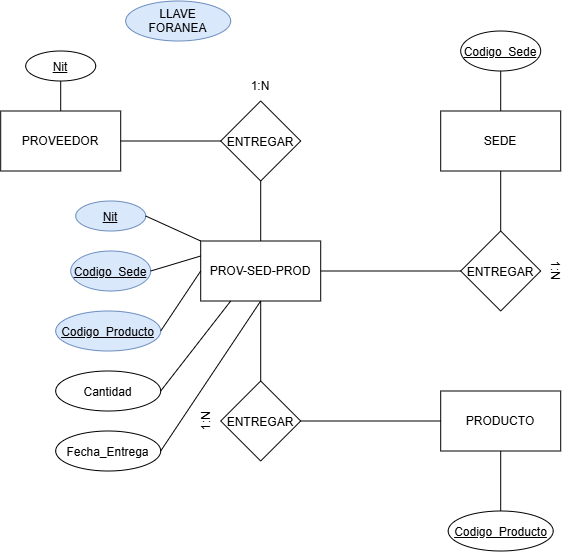

The diagram above was exported from draw.io. Its source (the exported page's mxGraphModel, read from the mxfile embedded in the PNG):
<mxGraphModel dx="1471" dy="801" grid="1" gridSize="10" guides="1" tooltips="1" connect="1" arrows="1" fold="1" page="1" pageScale="1" pageWidth="1169" pageHeight="827" math="0" shadow="0">
  <root>
    <mxCell id="0" />
    <mxCell id="1" parent="0" />
    <mxCell id="kaREvJP_Rn2SzJdfr63v-1" parent="1" style="rounded=0;whiteSpace=wrap;html=1;" value="PROVEEDOR" vertex="1">
      <mxGeometry height="60" width="120" x="240" y="160" as="geometry" />
    </mxCell>
    <mxCell id="kaREvJP_Rn2SzJdfr63v-2" parent="1" style="rounded=0;whiteSpace=wrap;html=1;" value="SEDE" vertex="1">
      <mxGeometry height="60" width="120" x="680" y="160" as="geometry" />
    </mxCell>
    <mxCell id="kaREvJP_Rn2SzJdfr63v-3" parent="1" style="rounded=0;whiteSpace=wrap;html=1;" value="PRODUCTO" vertex="1">
      <mxGeometry height="60" width="120" x="680" y="440" as="geometry" />
    </mxCell>
    <mxCell id="kaREvJP_Rn2SzJdfr63v-4" parent="1" style="rounded=0;whiteSpace=wrap;html=1;" value="PROV-SED-PROD" vertex="1">
      <mxGeometry height="60" width="120" x="440" y="290" as="geometry" />
    </mxCell>
    <mxCell id="kaREvJP_Rn2SzJdfr63v-5" parent="1" style="rhombus;whiteSpace=wrap;html=1;shapeInside=1;" value="ENTREGAR" vertex="1">
      <mxGeometry height="80" width="80" x="700" y="280" as="geometry" />
    </mxCell>
    <mxCell id="kaREvJP_Rn2SzJdfr63v-6" parent="1" style="rhombus;whiteSpace=wrap;html=1;shapeInside=1;" value="ENTREGAR" vertex="1">
      <mxGeometry height="80" width="80" x="460" y="430" as="geometry" />
    </mxCell>
    <mxCell id="kaREvJP_Rn2SzJdfr63v-7" parent="1" style="rhombus;whiteSpace=wrap;html=1;shapeInside=1;" value="ENTREGAR" vertex="1">
      <mxGeometry height="80" width="80" x="460" y="150" as="geometry" />
    </mxCell>
    <mxCell id="kaREvJP_Rn2SzJdfr63v-8" edge="1" parent="1" source="kaREvJP_Rn2SzJdfr63v-7" style="endArrow=none;html=1;rounded=0;entryX=1;entryY=0.5;entryDx=0;entryDy=0;exitX=0;exitY=0.5;exitDx=0;exitDy=0;" target="kaREvJP_Rn2SzJdfr63v-1" value="">
      <mxGeometry height="50" relative="1" width="50" as="geometry">
        <mxPoint x="520" y="320" as="sourcePoint" />
        <mxPoint x="570" y="270" as="targetPoint" />
      </mxGeometry>
    </mxCell>
    <mxCell id="kaREvJP_Rn2SzJdfr63v-9" edge="1" parent="1" source="kaREvJP_Rn2SzJdfr63v-4" style="endArrow=none;html=1;rounded=0;entryX=0.5;entryY=1;entryDx=0;entryDy=0;exitX=0.5;exitY=0;exitDx=0;exitDy=0;" target="kaREvJP_Rn2SzJdfr63v-7" value="">
      <mxGeometry height="50" relative="1" width="50" as="geometry">
        <mxPoint x="520" y="320" as="sourcePoint" />
        <mxPoint x="570" y="270" as="targetPoint" />
      </mxGeometry>
    </mxCell>
    <mxCell id="kaREvJP_Rn2SzJdfr63v-10" edge="1" parent="1" source="kaREvJP_Rn2SzJdfr63v-5" style="endArrow=none;html=1;rounded=0;entryX=0.5;entryY=1;entryDx=0;entryDy=0;exitX=0.5;exitY=0;exitDx=0;exitDy=0;" target="kaREvJP_Rn2SzJdfr63v-2" value="">
      <mxGeometry height="50" relative="1" width="50" as="geometry">
        <mxPoint x="520" y="320" as="sourcePoint" />
        <mxPoint x="570" y="270" as="targetPoint" />
      </mxGeometry>
    </mxCell>
    <mxCell id="kaREvJP_Rn2SzJdfr63v-11" edge="1" parent="1" source="kaREvJP_Rn2SzJdfr63v-4" style="endArrow=none;html=1;rounded=0;entryX=0;entryY=0.5;entryDx=0;entryDy=0;exitX=1;exitY=0.5;exitDx=0;exitDy=0;" target="kaREvJP_Rn2SzJdfr63v-5" value="">
      <mxGeometry height="50" relative="1" width="50" as="geometry">
        <mxPoint x="520" y="320" as="sourcePoint" />
        <mxPoint x="570" y="270" as="targetPoint" />
      </mxGeometry>
    </mxCell>
    <mxCell id="kaREvJP_Rn2SzJdfr63v-12" edge="1" parent="1" source="kaREvJP_Rn2SzJdfr63v-6" style="endArrow=none;html=1;rounded=0;entryX=0;entryY=0.5;entryDx=0;entryDy=0;" target="kaREvJP_Rn2SzJdfr63v-3" value="">
      <mxGeometry height="50" relative="1" width="50" as="geometry">
        <mxPoint x="520" y="320" as="sourcePoint" />
        <mxPoint x="570" y="270" as="targetPoint" />
      </mxGeometry>
    </mxCell>
    <mxCell id="kaREvJP_Rn2SzJdfr63v-13" edge="1" parent="1" source="kaREvJP_Rn2SzJdfr63v-4" style="endArrow=none;html=1;rounded=0;entryX=0.5;entryY=0;entryDx=0;entryDy=0;exitX=0.5;exitY=1;exitDx=0;exitDy=0;" target="kaREvJP_Rn2SzJdfr63v-6" value="">
      <mxGeometry height="50" relative="1" width="50" as="geometry">
        <mxPoint x="500" y="360" as="sourcePoint" />
        <mxPoint x="570" y="270" as="targetPoint" />
      </mxGeometry>
    </mxCell>
    <mxCell id="kaREvJP_Rn2SzJdfr63v-14" parent="1" style="text;html=1;whiteSpace=wrap;strokeColor=none;fillColor=none;align=center;verticalAlign=middle;rounded=0;" value="1:N" vertex="1">
      <mxGeometry height="30" width="60" x="470" y="120" as="geometry" />
    </mxCell>
    <mxCell id="kaREvJP_Rn2SzJdfr63v-15" parent="1" style="text;html=1;whiteSpace=wrap;strokeColor=none;fillColor=none;align=center;verticalAlign=middle;rounded=0;rotation=90;" value="1:N" vertex="1">
      <mxGeometry height="30" width="60" x="765" y="305" as="geometry" />
    </mxCell>
    <mxCell id="kaREvJP_Rn2SzJdfr63v-16" parent="1" style="text;html=1;whiteSpace=wrap;strokeColor=none;fillColor=none;align=center;verticalAlign=middle;rounded=0;rotation=-90;" value="1:N" vertex="1">
      <mxGeometry height="30" width="60" x="415" y="455" as="geometry" />
    </mxCell>
    <mxCell id="kaREvJP_Rn2SzJdfr63v-17" parent="1" style="ellipse;whiteSpace=wrap;html=1;shapeInside=1;" value="Fecha_Entrega" vertex="1">
      <mxGeometry height="40" width="105" x="295" y="480" as="geometry" />
    </mxCell>
    <mxCell id="kaREvJP_Rn2SzJdfr63v-18" parent="1" style="ellipse;whiteSpace=wrap;html=1;shapeInside=1;" value="Cantidad" vertex="1">
      <mxGeometry height="40" width="105" x="295" y="420" as="geometry" />
    </mxCell>
    <mxCell id="kaREvJP_Rn2SzJdfr63v-19" parent="1" style="ellipse;whiteSpace=wrap;html=1;shapeInside=1;fillColor=#dae8fc;strokeColor=#6c8ebf;" value="&lt;u&gt;Codigo_Producto&lt;/u&gt;" vertex="1">
      <mxGeometry height="40" width="105" x="295" y="360" as="geometry" />
    </mxCell>
    <mxCell id="kaREvJP_Rn2SzJdfr63v-20" parent="1" style="ellipse;whiteSpace=wrap;html=1;shapeInside=1;fillColor=#dae8fc;strokeColor=#6c8ebf;" value="&lt;u&gt;Codigo_Sede&lt;/u&gt;" vertex="1">
      <mxGeometry height="40" width="80" x="310" y="300" as="geometry" />
    </mxCell>
    <mxCell id="kaREvJP_Rn2SzJdfr63v-21" parent="1" style="ellipse;whiteSpace=wrap;html=1;shapeInside=1;fillColor=#dae8fc;strokeColor=#6c8ebf;" value="&lt;u&gt;Nit&lt;/u&gt;" vertex="1">
      <mxGeometry height="30" width="70" x="315" y="250" as="geometry" />
    </mxCell>
    <mxCell id="kaREvJP_Rn2SzJdfr63v-22" parent="1" style="ellipse;whiteSpace=wrap;html=1;shapeInside=1;" value="&lt;u&gt;Nit&lt;/u&gt;" vertex="1">
      <mxGeometry height="30" width="70" x="265" y="100" as="geometry" />
    </mxCell>
    <mxCell id="kaREvJP_Rn2SzJdfr63v-23" parent="1" style="ellipse;whiteSpace=wrap;html=1;shapeInside=1;" value="&lt;u&gt;Codigo_Sede&lt;/u&gt;" vertex="1">
      <mxGeometry height="40" width="80" x="700" y="80" as="geometry" />
    </mxCell>
    <mxCell id="kaREvJP_Rn2SzJdfr63v-24" parent="1" style="ellipse;whiteSpace=wrap;html=1;shapeInside=1;" value="&lt;u&gt;Codigo_Producto&lt;/u&gt;" vertex="1">
      <mxGeometry height="40" width="105" x="687.5" y="560" as="geometry" />
    </mxCell>
    <mxCell id="kaREvJP_Rn2SzJdfr63v-25" parent="1" style="ellipse;whiteSpace=wrap;html=1;shapeInside=1;fillColor=#dae8fc;strokeColor=#6c8ebf;" value="LLAVE FORANEA" vertex="1">
      <mxGeometry height="40" width="105" x="365" y="50" as="geometry" />
    </mxCell>
    <mxCell id="kaREvJP_Rn2SzJdfr63v-26" edge="1" parent="1" source="kaREvJP_Rn2SzJdfr63v-1" style="endArrow=none;html=1;rounded=0;entryX=0.5;entryY=1;entryDx=0;entryDy=0;exitX=0.5;exitY=0;exitDx=0;exitDy=0;" target="kaREvJP_Rn2SzJdfr63v-22" value="">
      <mxGeometry height="50" relative="1" width="50" as="geometry">
        <mxPoint x="720" y="440" as="sourcePoint" />
        <mxPoint x="770" y="390" as="targetPoint" />
      </mxGeometry>
    </mxCell>
    <mxCell id="kaREvJP_Rn2SzJdfr63v-27" edge="1" parent="1" source="kaREvJP_Rn2SzJdfr63v-2" style="endArrow=none;html=1;rounded=0;entryX=0.5;entryY=1;entryDx=0;entryDy=0;exitX=0.5;exitY=0;exitDx=0;exitDy=0;" target="kaREvJP_Rn2SzJdfr63v-23" value="">
      <mxGeometry height="50" relative="1" width="50" as="geometry">
        <mxPoint x="720" y="440" as="sourcePoint" />
        <mxPoint x="770" y="390" as="targetPoint" />
      </mxGeometry>
    </mxCell>
    <mxCell id="kaREvJP_Rn2SzJdfr63v-28" edge="1" parent="1" source="kaREvJP_Rn2SzJdfr63v-3" style="endArrow=none;html=1;rounded=0;entryX=0.5;entryY=0;entryDx=0;entryDy=0;exitX=0.5;exitY=1;exitDx=0;exitDy=0;" target="kaREvJP_Rn2SzJdfr63v-24" value="">
      <mxGeometry height="50" relative="1" width="50" as="geometry">
        <mxPoint x="720" y="440" as="sourcePoint" />
        <mxPoint x="770" y="390" as="targetPoint" />
      </mxGeometry>
    </mxCell>
    <mxCell id="kaREvJP_Rn2SzJdfr63v-29" edge="1" parent="1" source="kaREvJP_Rn2SzJdfr63v-4" style="endArrow=none;html=1;rounded=0;entryX=1;entryY=0.5;entryDx=0;entryDy=0;exitX=0;exitY=0;exitDx=0;exitDy=0;" target="kaREvJP_Rn2SzJdfr63v-21" value="">
      <mxGeometry height="50" relative="1" width="50" as="geometry">
        <mxPoint x="720" y="440" as="sourcePoint" />
        <mxPoint x="770" y="390" as="targetPoint" />
      </mxGeometry>
    </mxCell>
    <mxCell id="kaREvJP_Rn2SzJdfr63v-30" edge="1" parent="1" source="kaREvJP_Rn2SzJdfr63v-4" style="endArrow=none;html=1;rounded=0;entryX=1;entryY=0.5;entryDx=0;entryDy=0;exitX=0;exitY=0.25;exitDx=0;exitDy=0;" target="kaREvJP_Rn2SzJdfr63v-20" value="">
      <mxGeometry height="50" relative="1" width="50" as="geometry">
        <mxPoint x="720" y="440" as="sourcePoint" />
        <mxPoint x="770" y="390" as="targetPoint" />
      </mxGeometry>
    </mxCell>
    <mxCell id="kaREvJP_Rn2SzJdfr63v-31" edge="1" parent="1" source="kaREvJP_Rn2SzJdfr63v-4" style="endArrow=none;html=1;rounded=0;entryX=1;entryY=0.5;entryDx=0;entryDy=0;exitX=0;exitY=0.5;exitDx=0;exitDy=0;" target="kaREvJP_Rn2SzJdfr63v-19" value="">
      <mxGeometry height="50" relative="1" width="50" as="geometry">
        <mxPoint x="720" y="440" as="sourcePoint" />
        <mxPoint x="770" y="390" as="targetPoint" />
      </mxGeometry>
    </mxCell>
    <mxCell id="kaREvJP_Rn2SzJdfr63v-32" edge="1" parent="1" source="kaREvJP_Rn2SzJdfr63v-18" style="endArrow=none;html=1;rounded=0;entryX=0.25;entryY=1;entryDx=0;entryDy=0;exitX=1;exitY=0.5;exitDx=0;exitDy=0;" target="kaREvJP_Rn2SzJdfr63v-4" value="">
      <mxGeometry height="50" relative="1" width="50" as="geometry">
        <mxPoint x="720" y="440" as="sourcePoint" />
        <mxPoint x="770" y="390" as="targetPoint" />
      </mxGeometry>
    </mxCell>
    <mxCell id="kaREvJP_Rn2SzJdfr63v-33" edge="1" parent="1" source="kaREvJP_Rn2SzJdfr63v-17" style="endArrow=none;html=1;rounded=0;entryX=0.5;entryY=1;entryDx=0;entryDy=0;exitX=1;exitY=0.5;exitDx=0;exitDy=0;" target="kaREvJP_Rn2SzJdfr63v-4" value="">
      <mxGeometry height="50" relative="1" width="50" as="geometry">
        <mxPoint x="720" y="440" as="sourcePoint" />
        <mxPoint x="770" y="390" as="targetPoint" />
      </mxGeometry>
    </mxCell>
  </root>
</mxGraphModel>